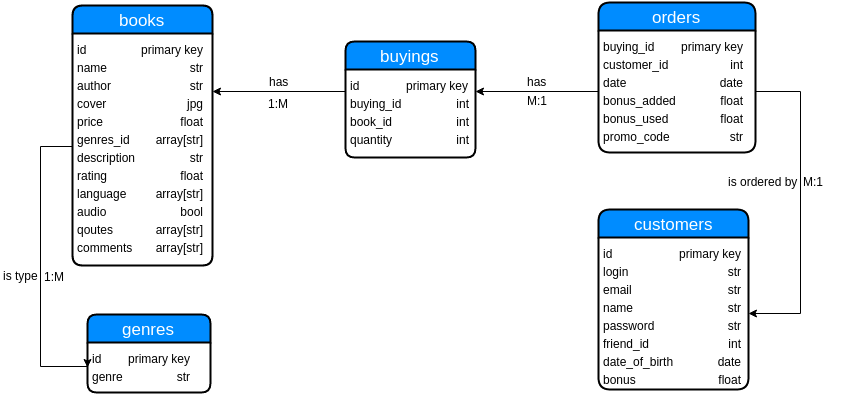

The diagram above was exported from draw.io. Its source (the exported page's mxGraphModel, read from the mxfile embedded in the PNG):
<mxGraphModel dx="876" dy="467" grid="1" gridSize="10" guides="1" tooltips="1" connect="1" arrows="1" fold="1" page="1" pageScale="1" pageWidth="1169" pageHeight="826" background="#ffffff" math="0" shadow="0">
  <root>
    <mxCell id="0" />
    <mxCell id="1" parent="0" />
    <mxCell id="2" value="books" style="swimlane;html=1;childLayout=stackLayout;horizontal=1;startSize=28;horizontalStack=0;fillColor=#008cff;fontColor=#FFFFFF;rounded=1;fontSize=17;fontStyle=0;strokeWidth=2;resizeParent=0;resizeLast=1;shadow=0;dashed=0;align=center;arcSize=12;" parent="1" vertex="1">
      <mxGeometry x="102" y="43" width="140" height="260" as="geometry">
        <mxRectangle x="60" y="40" width="80" height="30" as="alternateBounds" />
      </mxGeometry>
    </mxCell>
    <mxCell id="20" value="&lt;span style=&quot;font-family: &amp;#34;helvetica&amp;#34; ; font-size: 12px ; font-style: normal ; font-variant: normal ; font-weight: normal ; letter-spacing: normal ; line-height: 14.4px ; text-align: left ; text-indent: 0px ; text-transform: none ; white-space: nowrap ; word-spacing: 0px ; display: inline ; float: none ; background-color: rgb(235 , 235 , 235)&quot;&gt;&lt;table&gt;&lt;tbody&gt;&lt;tr&gt;&lt;td&gt;id&lt;/td&gt;&lt;td style=&quot;text-align: right&quot;&gt;primary key&lt;/td&gt;&lt;/tr&gt;&lt;tr&gt;&lt;td style=&quot;text-align: left&quot;&gt;name&lt;/td&gt;&lt;td style=&quot;text-align: right&quot;&gt;str&lt;/td&gt;&lt;/tr&gt;&lt;tr&gt;&lt;td style=&quot;text-align: left&quot;&gt;author&lt;/td&gt;&lt;td style=&quot;text-align: right&quot;&gt;str&lt;/td&gt;&lt;/tr&gt;&lt;tr&gt;&lt;td&gt;cover&lt;/td&gt;&lt;td style=&quot;text-align: right&quot;&gt;jpg&lt;/td&gt;&lt;/tr&gt;&lt;tr&gt;&lt;td style=&quot;text-align: left&quot;&gt;price&lt;/td&gt;&lt;td style=&quot;text-align: right&quot;&gt;float&lt;/td&gt;&lt;/tr&gt;&lt;tr&gt;&lt;td&gt;genres_id&lt;/td&gt;&lt;td style=&quot;text-align: right&quot;&gt;array[str]&lt;/td&gt;&lt;/tr&gt;&lt;tr&gt;&lt;td style=&quot;text-align: left&quot;&gt;description&lt;/td&gt;&lt;td style=&quot;text-align: right&quot;&gt;str&lt;/td&gt;&lt;/tr&gt;&lt;tr&gt;&lt;td style=&quot;text-align: left&quot;&gt;rating&lt;/td&gt;&lt;td style=&quot;text-align: right&quot;&gt;float&lt;/td&gt;&lt;/tr&gt;&lt;tr&gt;&lt;td style=&quot;text-align: left&quot;&gt;language&lt;/td&gt;&lt;td style=&quot;text-align: right&quot;&gt;array[str]&lt;/td&gt;&lt;/tr&gt;&lt;tr&gt;&lt;td style=&quot;text-align: left&quot;&gt;audio&lt;/td&gt;&lt;td style=&quot;text-align: right&quot;&gt;bool&lt;/td&gt;&lt;/tr&gt;&lt;tr&gt;&lt;td style=&quot;text-align: left&quot;&gt;qoutes&lt;/td&gt;&lt;td style=&quot;text-align: right&quot;&gt;array[str]&lt;/td&gt;&lt;/tr&gt;&lt;tr&gt;&lt;td style=&quot;text-align: left&quot;&gt;comments&lt;/td&gt;&lt;td style=&quot;text-align: right&quot;&gt;array[str]&lt;/td&gt;&lt;/tr&gt;&lt;/tbody&gt;&lt;/table&gt;&lt;/span&gt;" style="text;html=1;direction=south;" parent="2" vertex="1">
      <mxGeometry y="28" width="140" height="232" as="geometry" />
    </mxCell>
    <mxCell id="21" value="buyings" style="swimlane;html=1;childLayout=stackLayout;horizontal=1;startSize=28;horizontalStack=0;fillColor=#008cff;fontColor=#FFFFFF;rounded=1;fontSize=17;fontStyle=0;strokeWidth=2;resizeParent=0;resizeLast=1;shadow=0;dashed=0;align=center;arcSize=11;" parent="1" vertex="1">
      <mxGeometry x="375" y="79" width="130" height="116" as="geometry">
        <mxRectangle x="60" y="40" width="80" height="30" as="alternateBounds" />
      </mxGeometry>
    </mxCell>
    <mxCell id="22" value="&lt;span style=&quot;font-family: &amp;#34;helvetica&amp;#34; ; font-size: 12px ; font-style: normal ; font-variant: normal ; font-weight: normal ; letter-spacing: normal ; line-height: 14.4px ; text-align: left ; text-indent: 0px ; text-transform: none ; white-space: nowrap ; word-spacing: 0px ; display: inline ; float: none ; background-color: rgb(235 , 235 , 235)&quot;&gt;&lt;table&gt;&lt;tbody&gt;&lt;tr&gt;&lt;td&gt;id&lt;/td&gt;&lt;td&gt;primary key&lt;/td&gt;&lt;/tr&gt;&lt;tr&gt;&lt;td&gt;buying_id&lt;/td&gt;&lt;td style=&quot;text-align: right&quot;&gt;int&lt;/td&gt;&lt;/tr&gt;&lt;tr&gt;&lt;td style=&quot;text-align: left&quot;&gt;book_id&lt;/td&gt;&lt;td style=&quot;text-align: right&quot;&gt;int&lt;/td&gt;&lt;/tr&gt;&lt;tr&gt;&lt;td&gt;quantity&lt;/td&gt;&lt;td style=&quot;text-align: right&quot;&gt;int&lt;/td&gt;&lt;/tr&gt;&lt;/tbody&gt;&lt;/table&gt;&lt;br&gt;&lt;/span&gt;" style="text;html=1;" parent="21" vertex="1">
      <mxGeometry y="28" width="130" height="88" as="geometry" />
    </mxCell>
    <mxCell id="30" style="edgeStyle=orthogonalEdgeStyle;rounded=0;html=1;exitX=0;exitY=0.25;entryX=0;entryY=0.25;jettySize=auto;orthogonalLoop=1;" parent="21" source="22" target="22" edge="1">
      <mxGeometry relative="1" as="geometry" />
    </mxCell>
    <mxCell id="24" value="genres" style="swimlane;html=1;childLayout=stackLayout;horizontal=1;startSize=28;horizontalStack=0;fillColor=#008cff;fontColor=#FFFFFF;rounded=1;fontSize=17;fontStyle=0;strokeWidth=2;resizeParent=0;resizeLast=1;shadow=0;dashed=0;align=center;arcSize=11;" parent="1" vertex="1">
      <mxGeometry x="117" y="352" width="123" height="78" as="geometry">
        <mxRectangle x="60" y="40" width="80" height="30" as="alternateBounds" />
      </mxGeometry>
    </mxCell>
    <mxCell id="25" value="&lt;span style=&quot;font-family: &amp;#34;helvetica&amp;#34; ; font-size: 12px ; font-style: normal ; font-variant: normal ; font-weight: normal ; letter-spacing: normal ; line-height: 14.4px ; text-align: left ; text-indent: 0px ; text-transform: none ; white-space: nowrap ; word-spacing: 0px ; display: inline ; float: none ; background-color: rgb(235 , 235 , 235)&quot;&gt;&lt;table&gt;&lt;tbody&gt;&lt;tr&gt;&lt;td&gt;id&lt;/td&gt;&lt;td style=&quot;text-align: right&quot;&gt;primary key&lt;/td&gt;&lt;/tr&gt;&lt;tr&gt;&lt;td style=&quot;text-align: left&quot;&gt;genre&lt;/td&gt;&lt;td style=&quot;text-align: right&quot;&gt;str&lt;br&gt;&lt;/td&gt;&lt;/tr&gt;&lt;/tbody&gt;&lt;/table&gt;&lt;br&gt;&lt;/span&gt;" style="text;html=1;" parent="24" vertex="1">
      <mxGeometry y="28" width="123" height="50" as="geometry" />
    </mxCell>
    <mxCell id="28" value="orders" style="swimlane;html=1;childLayout=stackLayout;horizontal=1;startSize=28;horizontalStack=0;fillColor=#008cff;fontColor=#FFFFFF;rounded=1;fontSize=17;fontStyle=0;strokeWidth=2;resizeParent=0;resizeLast=1;shadow=0;dashed=0;align=center;arcSize=14;" parent="1" vertex="1">
      <mxGeometry x="628" y="40" width="157" height="150" as="geometry">
        <mxRectangle x="60" y="40" width="80" height="30" as="alternateBounds" />
      </mxGeometry>
    </mxCell>
    <mxCell id="29" value="&lt;span style=&quot;font-family: &amp;#34;helvetica&amp;#34; ; font-size: 12px ; font-style: normal ; font-variant: normal ; font-weight: normal ; letter-spacing: normal ; line-height: 14.4px ; text-align: left ; text-indent: 0px ; text-transform: none ; white-space: nowrap ; word-spacing: 0px ; display: inline ; float: none ; background-color: rgb(235 , 235 , 235)&quot;&gt;&lt;table&gt;&lt;tbody&gt;&lt;tr&gt;&lt;td&gt;buying_id&lt;/td&gt;&lt;td style=&quot;text-align: right&quot;&gt;primary key&lt;/td&gt;&lt;/tr&gt;&lt;tr&gt;&lt;td style=&quot;text-align: left&quot;&gt;customer_id&lt;/td&gt;&lt;td style=&quot;text-align: right&quot;&gt;int&lt;/td&gt;&lt;/tr&gt;&lt;tr&gt;&lt;td&gt;date&lt;/td&gt;&lt;td style=&quot;text-align: right&quot;&gt;date&lt;/td&gt;&lt;/tr&gt;&lt;tr&gt;&lt;td&gt;bonus_added&lt;/td&gt;&lt;td style=&quot;text-align: right&quot;&gt;float&lt;br&gt;&lt;/td&gt;&lt;/tr&gt;&lt;tr&gt;&lt;td&gt;bonus_used&lt;/td&gt;&lt;td style=&quot;text-align: right&quot;&gt;float&lt;/td&gt;&lt;/tr&gt;&lt;tr&gt;&lt;td&gt;promo_code&lt;/td&gt;&lt;td style=&quot;text-align: right&quot;&gt;str&lt;/td&gt;&lt;/tr&gt;&lt;/tbody&gt;&lt;/table&gt;&lt;br&gt;&lt;/span&gt;" style="text;html=1;" parent="28" vertex="1">
      <mxGeometry y="28" width="157" height="122" as="geometry" />
    </mxCell>
    <mxCell id="54" style="edgeStyle=orthogonalEdgeStyle;rounded=0;html=1;exitX=0.5;exitY=1;entryX=0;entryY=0.5;jettySize=auto;orthogonalLoop=1;" parent="1" source="20" target="25" edge="1">
      <mxGeometry relative="1" as="geometry">
        <Array as="points">
          <mxPoint x="70" y="184" />
          <mxPoint x="70" y="404" />
        </Array>
      </mxGeometry>
    </mxCell>
    <mxCell id="55" value="is type" style="text;html=1;resizable=0;points=[];autosize=1;align=left;verticalAlign=top;spacingTop=-4;" parent="1" vertex="1">
      <mxGeometry x="31" y="304" width="50" height="20" as="geometry" />
    </mxCell>
    <mxCell id="56" value="1:M" style="text;html=1;resizable=0;points=[];autosize=1;align=left;verticalAlign=top;spacingTop=-4;" parent="1" vertex="1">
      <mxGeometry x="72" y="305" width="40" height="20" as="geometry" />
    </mxCell>
    <mxCell id="58" value="customers" style="swimlane;html=1;childLayout=stackLayout;horizontal=1;startSize=28;horizontalStack=0;fillColor=#008cff;fontColor=#FFFFFF;rounded=1;fontSize=17;fontStyle=0;strokeWidth=2;resizeParent=0;resizeLast=1;shadow=0;dashed=0;align=center;arcSize=14;" parent="1" vertex="1">
      <mxGeometry x="628" y="247" width="150" height="180" as="geometry">
        <mxRectangle x="60" y="40" width="80" height="30" as="alternateBounds" />
      </mxGeometry>
    </mxCell>
    <mxCell id="59" value="&lt;span style=&quot;font-family: &amp;#34;helvetica&amp;#34; ; font-size: 12px ; font-style: normal ; font-variant: normal ; font-weight: normal ; letter-spacing: normal ; line-height: 14.4px ; text-align: left ; text-indent: 0px ; text-transform: none ; white-space: nowrap ; word-spacing: 0px ; display: inline ; float: none ; background-color: rgb(235 , 235 , 235)&quot;&gt;&lt;table&gt;&lt;tbody&gt;&lt;tr&gt;&lt;td&gt;id&lt;/td&gt;&lt;td style=&quot;text-align: right&quot;&gt;primary key&lt;/td&gt;&lt;/tr&gt;&lt;tr&gt;&lt;td style=&quot;text-align: left&quot;&gt;login&lt;/td&gt;&lt;td style=&quot;text-align: right&quot;&gt;str&lt;br&gt;&lt;/td&gt;&lt;/tr&gt;&lt;tr&gt;&lt;td&gt;email&lt;/td&gt;&lt;td style=&quot;text-align: right&quot;&gt;str&lt;/td&gt;&lt;/tr&gt;&lt;tr&gt;&lt;td&gt;name&lt;/td&gt;&lt;td style=&quot;text-align: right&quot;&gt;str&lt;/td&gt;&lt;/tr&gt;&lt;tr&gt;&lt;td&gt;password&lt;/td&gt;&lt;td style=&quot;text-align: right&quot;&gt;str&lt;/td&gt;&lt;/tr&gt;&lt;tr&gt;&lt;td&gt;friend_id&lt;/td&gt;&lt;td style=&quot;text-align: right&quot;&gt;int&lt;/td&gt;&lt;/tr&gt;&lt;tr&gt;&lt;td&gt;date_of_birth&lt;/td&gt;&lt;td style=&quot;text-align: right&quot;&gt;date&lt;/td&gt;&lt;/tr&gt;&lt;tr&gt;&lt;td&gt;bonus&lt;/td&gt;&lt;td style=&quot;text-align: right&quot;&gt;float&lt;/td&gt;&lt;/tr&gt;&lt;/tbody&gt;&lt;/table&gt;&lt;br&gt;&lt;/span&gt;" style="text;html=1;" parent="58" vertex="1">
      <mxGeometry y="28" width="150" height="152" as="geometry" />
    </mxCell>
    <mxCell id="61" value="is ordered by" style="text;html=1;resizable=0;points=[];autosize=1;align=left;verticalAlign=top;spacingTop=-4;" parent="1" vertex="1">
      <mxGeometry x="756" y="210" width="80" height="20" as="geometry" />
    </mxCell>
    <mxCell id="62" value="M:1" style="text;html=1;resizable=0;points=[];autosize=1;align=left;verticalAlign=top;spacingTop=-4;" parent="1" vertex="1">
      <mxGeometry x="831" y="210" width="40" height="20" as="geometry" />
    </mxCell>
    <mxCell id="64" style="edgeStyle=orthogonalEdgeStyle;rounded=0;html=1;exitX=1;exitY=0.5;entryX=1;entryY=0.5;jettySize=auto;orthogonalLoop=1;" parent="1" source="29" target="59" edge="1">
      <mxGeometry relative="1" as="geometry">
        <Array as="points">
          <mxPoint x="830" y="129" />
          <mxPoint x="830" y="351" />
        </Array>
      </mxGeometry>
    </mxCell>
    <mxCell id="65" style="edgeStyle=orthogonalEdgeStyle;rounded=0;html=1;exitX=0;exitY=0.5;entryX=1;entryY=0.25;jettySize=auto;orthogonalLoop=1;" parent="1" source="29" target="22" edge="1">
      <mxGeometry relative="1" as="geometry" />
    </mxCell>
    <mxCell id="66" value="M:1" style="text;html=1;resizable=0;points=[];autosize=1;align=left;verticalAlign=top;spacingTop=-4;" parent="1" vertex="1">
      <mxGeometry x="555" y="129" width="40" height="20" as="geometry" />
    </mxCell>
    <mxCell id="68" value="has" style="text;html=1;resizable=0;points=[];autosize=1;align=left;verticalAlign=top;spacingTop=-4;" parent="1" vertex="1">
      <mxGeometry x="555" y="110" width="30" height="20" as="geometry" />
    </mxCell>
    <mxCell id="69" style="edgeStyle=orthogonalEdgeStyle;rounded=0;html=1;exitX=0;exitY=0.25;entryX=0.25;entryY=0;jettySize=auto;orthogonalLoop=1;" parent="1" source="22" target="20" edge="1">
      <mxGeometry relative="1" as="geometry" />
    </mxCell>
    <mxCell id="70" value="1&lt;span style=&quot;line-height: 1.2&quot;&gt;:M&lt;/span&gt;" style="text;html=1;resizable=0;points=[];autosize=1;align=left;verticalAlign=top;spacingTop=-4;" parent="1" vertex="1">
      <mxGeometry x="296" y="132" width="40" height="20" as="geometry" />
    </mxCell>
    <mxCell id="71" value="has" style="text;html=1;resizable=0;points=[];autosize=1;align=left;verticalAlign=top;spacingTop=-4;" parent="1" vertex="1">
      <mxGeometry x="297" y="110" width="30" height="20" as="geometry" />
    </mxCell>
  </root>
</mxGraphModel>